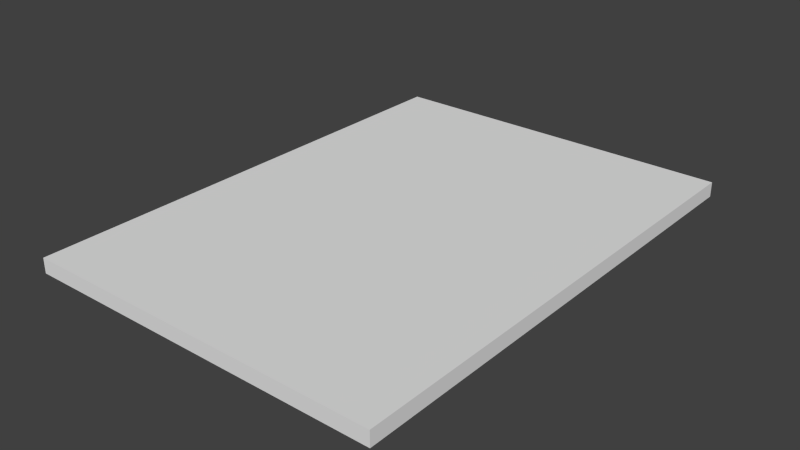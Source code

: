 # Source: Catalog.blend  (saved by Blender 2.73.0; exported with 4.5.12 LTS)
import bpy
from mathutils import Matrix  # noqa: F401  (used for matrix-valued properties, if any)

bpy.ops.wm.read_factory_settings(use_empty=True)
scene = bpy.context.scene
scene.name = 'Scene'

# ---- collections
col_collection_1 = bpy.data.collections.new('Collection 1'); scene.collection.children.link(col_collection_1)

# ---- materials (node trees are filled in below, after node groups)
mat_material = bpy.data.materials.new('Material')
mat_material.alpha_threshold = 0.0
mat_material.use_transparent_shadow = False
mat_material.roughness = 0.5
mat_material.line_color = (0.0, 0.0, 0.0, 1.0)

# ---- material node trees

# ---- world
world_world = bpy.data.worlds.new('World'); scene.world = world_world
world_world.color = (0.05088, 0.05088, 0.05088)
world_world.use_sun_shadow = False
world_world.sun_shadow_jitter_overblur = 0.0
world_world.cycles.sampling_method = 'MANUAL'
world_world.cycles.sample_map_resolution = 256

# ---- meshes
me_cube = bpy.data.meshes.new('Cube')
me_cube.from_pydata([(0.3915, 0.5362, 0.01621), (0.3915, -0.5362, 0.01621), (-0.3915, -0.5362, 0.01621), (-0.3915, 0.5362, 0.01621), (0.3915, 0.5362, -0.01621), (0.3915, -0.5362, -0.01621), (-0.3915, -0.5362, -0.01621), (-0.3915, 0.5362, -0.01621)], [], [(4, 5, 6, 7), (0, 1, 5, 4), (1, 2, 6, 5), (2, 3, 7, 6), (4, 7, 3, 0)])
_uv = me_cube.uv_layers.new(name='UVMap')
_uv.uv.foreach_set('vector', [0.9999, 0.9999, 0.9999, 9.998e-05, 9.998e-05, 0.0001003, 0.0001002, 0.9999, 0.9999, 9.998e-05, 0.0001003, 0.0001001, 9.998e-05, 0.9999, 0.9999, 0.9999, 0.9999, 9.998e-05, 9.998e-05, 0.0001, 9.998e-05, 0.9999, 0.9999, 0.9999, 9.998e-05, 0.9999, 0.9999, 0.9999, 0.9999, 0.0001001, 0.0001002, 9.998e-05, 0.9999, 9.998e-05, 9.998e-05, 0.0001002, 0.0001003, 0.9999, 0.9999, 0.9999])
me_cube.materials.append(mat_material)
me_cube.use_remesh_preserve_volume = False
me_cube.use_remesh_preserve_attributes = False
me_cube.use_mirror_vertex_groups = False
me_cube.update()
me_cube_001 = bpy.data.meshes.new('Cube.001')
me_cube_001.from_pydata([(0.3915, 0.5362, 0.01621), (0.3915, -0.5362, 0.01621), (-0.3915, -0.5362, 0.01621), (-0.3915, 0.5362, 0.01621)], [], [(0, 3, 2, 1)])
_uv = me_cube_001.uv_layers.new(name='UVMap')
_uv.uv.foreach_set('vector', [0.9999, 1.006, 0.006218, 0.9983, 9.998e-05, 9.998e-05, 0.998, -0.004385])
me_cube_001.materials.append(mat_material)
me_cube_001.use_remesh_preserve_volume = False
me_cube_001.use_remesh_preserve_attributes = False
me_cube_001.use_mirror_vertex_groups = False
me_cube_001.update()

# ---- objects
ob_catalog = bpy.data.objects.new('catalog', me_cube)
ob_catalogcover = bpy.data.objects.new('catalogCover', me_cube_001)

# ---- transforms, parenting, visibility, modifiers, constraints
ob_catalog.location = (0.0, 0.0, 0.0205)
ob_catalog.lock_rotations_4d = False
ob_catalog.empty_display_type = 'ARROWS'
ob_catalog.lineart.crease_threshold = 0.0
ob_catalogcover.parent = ob_catalog
ob_catalogcover.matrix_parent_inverse = Matrix(((1.0, 0.0, 0.0, 0.0), (0.0, 1.0, 0.0, 0.0), (0.0, 0.0, 1.0, -0.0205), (0.0, 0.0, 0.0, 1.0)))
ob_catalogcover.location = (0.0, 0.0, 0.0205)
ob_catalogcover.lock_rotations_4d = False
ob_catalogcover.empty_display_type = 'ARROWS'
ob_catalogcover.lineart.crease_threshold = 0.0

# ---- collection membership
col_collection_1.objects.link(ob_catalog)
col_collection_1.objects.link(ob_catalogcover)

# ---- scene / render settings (as saved in the file)
scene.frame_start = 1; scene.frame_end = 250; scene.frame_set(1)
scene.render.engine = 'BLENDER_EEVEE_NEXT'
scene.render.resolution_percentage = 50
scene.render.dither_intensity = 0.0
scene.cycles.use_denoising = False
scene.cycles.samples = 10
scene.cycles.sampling_pattern = 'TABULATED_SOBOL'
scene.cycles.light_sampling_threshold = 0.0
scene.cycles.use_adaptive_sampling = False
scene.cycles.use_light_tree = False
scene.cycles.blur_glossy = 0.0
scene.cycles.pixel_filter_type = 'GAUSSIAN'
scene.cycles.sample_clamp_indirect = 0.0
scene.view_settings.view_transform = 'Standard'
bpy.context.view_layer.update()

# ---- added for rendering (the .blend has no active camera and no usable light): camera, sun
cam_auto = bpy.data.cameras.new('AutoCamera')
cam_auto.lens = 50.0
cam_auto.sensor_width = 36.0
cam_auto.clip_end = 1000.0
ob_auto_camera = bpy.data.objects.new('AutoCamera', cam_auto)
scene.collection.objects.link(ob_auto_camera)
ob_auto_camera.location = (1.22893, -1.47472, 1.00365)
ob_auto_camera.rotation_euler = (1.09748, -7.21219e-08, 0.694738)
scene.camera = ob_auto_camera
light_auto_sun = bpy.data.lights.new('AutoSun', 'SUN')
light_auto_sun.energy = 3.0
light_auto_sun.angle = 0.0523599
ob_auto_sun = bpy.data.objects.new('AutoSun', light_auto_sun)
scene.collection.objects.link(ob_auto_sun)
ob_auto_sun.rotation_euler = (0.872665, 0.174533, 0.523599)
bpy.context.view_layer.update()
